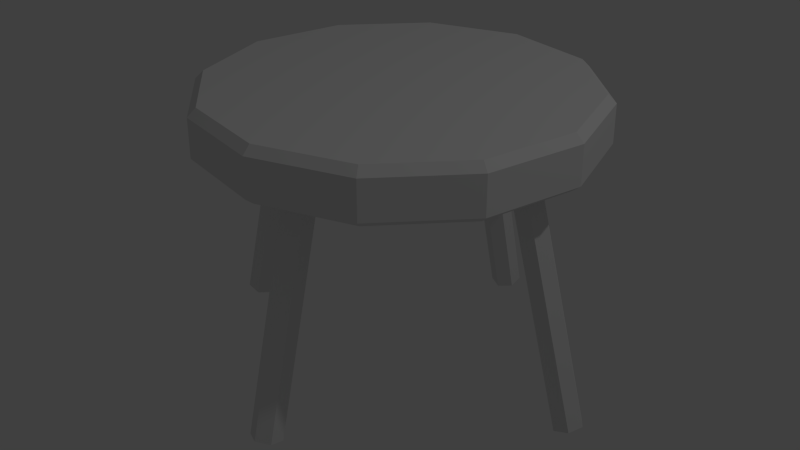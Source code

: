 # Source: Stool.blend  (saved by Blender 2.72.0; exported with 4.5.12 LTS)
import bpy
from mathutils import Matrix  # noqa: F401  (used for matrix-valued properties, if any)

bpy.ops.wm.read_factory_settings(use_empty=True)
scene = bpy.context.scene
scene.name = 'Scene'

# ---- collections
col_collection_1 = bpy.data.collections.new('Collection 1'); scene.collection.children.link(col_collection_1)

# ---- world
world_world = bpy.data.worlds.new('World'); scene.world = world_world
world_world.color = (0.05088, 0.05088, 0.05088)
world_world.use_sun_shadow = False
world_world.sun_shadow_jitter_overblur = 0.0
world_world.cycles.sampling_method = 'MANUAL'
world_world.cycles.sample_map_resolution = 256

# ---- lights
light_lamp = bpy.data.lights.new('Lamp', 'POINT')
light_lamp.transmission_factor = 0.0
light_lamp.cutoff_distance = 30.0
light_lamp.energy = 100.0
light_lamp.shadow_buffer_clip_start = 1.001
light_lamp.shadow_soft_size = 0.1
light_lamp.shadow_maximum_resolution = 0.006
light_lamp.use_absolute_resolution = True
light_lamp.cycles.use_multiple_importance_sampling = False

# ---- meshes
me_cylinder_003 = bpy.data.meshes.new('Cylinder.003')
me_cylinder_003.from_pydata([(2.328e-07, 1.0, 1.266), (1.516e-06, 1.0, 1.463), (0.5, 0.866, 1.266), (0.5, 0.866, 1.463), (0.866, 0.5, 1.266), (0.866, 0.5, 1.463), (1.0, -1.002e-07, 1.266), (1.0, 1.909e-08, 1.463), (0.866, -0.5, 1.266), (0.866, -0.5, 1.463), (0.5, -0.866, 1.266), (0.5, -0.866, 1.463), (2.477e-07, -1.0, 1.266), (1.574e-06, -1.0, 1.463), (-0.5, -0.866, 1.266), (-0.5, -0.866, 1.463), (-0.866, -0.5, 1.266), (-0.866, -0.5, 1.463), (-1.0, -4.208e-07, 1.266), (-1.0, -3.065e-07, 1.463), (-0.866, 0.5, 1.266), (-0.866, 0.5, 1.463), (-0.5, 0.866, 1.266), (-0.5, 0.866, 1.463), (1.304e-08, 0.9578, 1.233), (1.797e-06, 0.9578, 1.505), (0.4789, 0.8295, 1.233), (0.4789, 0.8295, 1.505), (0.8295, 0.4789, 1.233), (0.8295, 0.4789, 1.505), (0.9578, -1.031e-07, 1.233), (0.9578, 4.948e-08, 1.505), (0.8295, -0.4789, 1.233), (0.8295, -0.4789, 1.505), (0.4789, -0.8295, 1.233), (0.4789, -0.8295, 1.505), (2.608e-08, -0.9578, 1.233), (1.825e-06, -0.9578, 1.505), (-0.4789, -0.8295, 1.233), (-0.4789, -0.8295, 1.505), (-0.8295, -0.4789, 1.233), (-0.8295, -0.4789, 1.505), (-0.9578, -3.995e-07, 1.233), (-0.9578, -2.519e-07, 1.505), (-0.8295, 0.4789, 1.233), (-0.8295, 0.4789, 1.505), (-0.4789, 0.8295, 1.233), (-0.4789, 0.8295, 1.505), (-0.0689, -1.01, 0.03546), (-0.0689, -0.9326, 0.0159), (0.06888, -1.01, 0.03546), (-8.028e-06, -1.048, 0.04525), (5.476e-07, -0.7197, 1.34), (0.06889, -0.6811, 1.33), (0.06888, -0.9326, 0.01589), (0.06889, -0.604, 1.311), (-8.255e-06, -0.894, 0.006111), (3.241e-07, -0.5655, 1.301), (-0.06889, -0.604, 1.311), (-0.06889, -0.6811, 1.33), (0.06888, 0.9326, 0.01589), (0.06888, 1.01, 0.03546), (0.06889, 0.6811, 1.33), (-7.914e-06, 1.048, 0.04525), (6.594e-07, 0.7197, 1.34), (0.06889, 0.604, 1.311), (-8.198e-06, 0.894, 0.00611), (3.316e-07, 0.5655, 1.301), (-0.0689, 0.9326, 0.01589), (-0.06889, 0.604, 1.311), (-0.0689, 1.01, 0.03546), (-0.06889, 0.6811, 1.33), (1.109, 0.009137, 0.04958), (0.7774, -0.008815, 1.343), (1.077, -0.06293, 0.04028), (0.7451, -0.08088, 1.334), (1.0, -0.06981, 0.02051), (0.6683, -0.08776, 1.314), (0.9557, -0.004625, 0.01003), (0.6239, -0.02258, 1.304), (0.9881, 0.06744, 0.01933), (0.6563, 0.04949, 1.313), (1.065, 0.07432, 0.03911), (0.733, 0.05637, 1.333), (-1.109, 0.009137, 0.0496), (-0.7774, -0.008815, 1.343), (-1.077, -0.06293, 0.0403), (-0.7451, -0.08088, 1.334), (-1.0, -0.06981, 0.02052), (-0.6683, -0.08776, 1.314), (-0.9557, -0.004625, 0.01004), (-0.6239, -0.02258, 1.304), (-0.9881, 0.06744, 0.01934), (-0.6563, 0.04949, 1.313), (-1.065, 0.07432, 0.03912), (-0.733, 0.05637, 1.333)], [], [(0, 1, 3, 2), (2, 3, 5, 4), (4, 5, 7, 6), (6, 7, 9, 8), (8, 9, 11, 10), (10, 11, 13, 12), (12, 13, 15, 14), (14, 15, 17, 16), (16, 17, 19, 18), (18, 19, 21, 20), (3, 1, 25, 27), (22, 23, 1, 0), (20, 21, 23, 22), (22, 0, 24, 46), (27, 25, 47, 45, 43, 41, 39, 37, 35, 33, 31, 29), (24, 26, 28, 30, 32, 34, 36, 38, 40, 42, 44, 46), (17, 15, 39, 41), (23, 21, 45, 47), (6, 8, 32, 30), (7, 5, 29, 31), (12, 14, 38, 36), (18, 20, 44, 42), (13, 11, 35, 37), (19, 17, 41, 43), (2, 4, 28, 26), (1, 23, 47, 25), (8, 10, 34, 32), (0, 2, 26, 24), (9, 7, 31, 33), (14, 16, 40, 38), (20, 22, 46, 44), (15, 13, 37, 39), (21, 19, 43, 45), (4, 6, 30, 28), (5, 3, 27, 29), (10, 12, 36, 34), (16, 18, 42, 40), (11, 9, 33, 35), (54, 56, 57, 55), (61, 63, 64, 62), (66, 67, 69, 68), (70, 71, 64, 63), (68, 69, 71, 70), (72, 73, 75, 74), (74, 75, 77, 76), (76, 77, 79, 78), (78, 79, 81, 80), (82, 83, 73, 72), (80, 81, 83, 82), (72, 74, 76, 78, 80, 82), (84, 86, 87, 85), (86, 88, 89, 87), (88, 90, 91, 89), (90, 92, 93, 91), (94, 84, 85, 95), (92, 94, 95, 93), (84, 94, 92, 90, 88, 86), (51, 52, 59, 48), (48, 59, 58, 49), (49, 58, 57, 56), (50, 53, 52, 51), (54, 55, 53, 50), (51, 48, 49, 56, 54, 50), (66, 60, 65, 67), (60, 61, 62, 65), (63, 61, 60, 66, 68, 70)])
me_cylinder_003.use_remesh_preserve_volume = False
me_cylinder_003.use_remesh_preserve_attributes = False
me_cylinder_003.use_mirror_vertex_groups = False
me_cylinder_003.update()

# ---- objects
ob_cylinder_002 = bpy.data.objects.new('Cylinder.002', me_cylinder_003)
ob_lamp = bpy.data.objects.new('Lamp', light_lamp)

# ---- transforms, parenting, visibility, modifiers, constraints
ob_cylinder_002.location = (0.0, -1.164e-10, 0.0)
ob_cylinder_002.lineart.crease_threshold = 0.0
ob_lamp.location = (4.076, 1.005, 6.577)
ob_lamp.rotation_euler = (0.6503, 0.05522, 1.866)
ob_lamp.lock_rotations_4d = False
ob_lamp.empty_display_type = 'ARROWS'
ob_lamp.color = (0.0, 0.0, 0.0, 0.0)
ob_lamp.lineart.crease_threshold = 0.0

# ---- collection membership
col_collection_1.objects.link(ob_cylinder_002)
col_collection_1.objects.link(ob_lamp)

# ---- scene / render settings (as saved in the file)
scene.frame_start = 1; scene.frame_end = 250; scene.frame_set(1)
scene.render.engine = 'BLENDER_EEVEE_NEXT'
scene.render.resolution_percentage = 50
scene.render.dither_intensity = 0.0
scene.cycles.use_denoising = False
scene.cycles.samples = 10
scene.cycles.sampling_pattern = 'TABULATED_SOBOL'
scene.cycles.light_sampling_threshold = 0.0
scene.cycles.use_adaptive_sampling = False
scene.cycles.use_light_tree = False
scene.cycles.blur_glossy = 0.0
scene.cycles.pixel_filter_type = 'GAUSSIAN'
scene.cycles.sample_clamp_indirect = 0.0
scene.view_settings.view_transform = 'Standard'
bpy.context.view_layer.update()

# ---- added for rendering (the .blend has no active camera): camera
cam_auto = bpy.data.cameras.new('AutoCamera')
cam_auto.lens = 50.0
cam_auto.sensor_width = 36.0
cam_auto.clip_end = 1000.0
ob_auto_camera = bpy.data.objects.new('AutoCamera', cam_auto)
scene.collection.objects.link(ob_auto_camera)
ob_auto_camera.location = (3.14618, -3.77543, 3.27248)
ob_auto_camera.rotation_euler = (1.09748, -7.21219e-08, 0.694738)
scene.camera = ob_auto_camera
bpy.context.view_layer.update()
